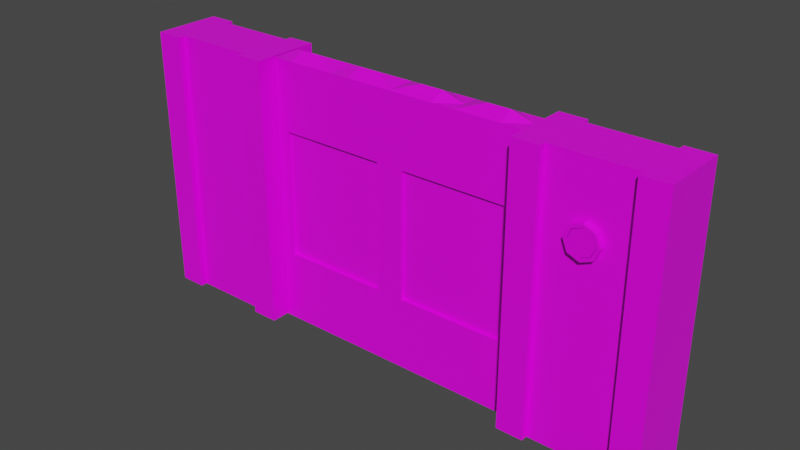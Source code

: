# Source: Door.blend  (saved by Blender 3.0.42; exported with 4.5.12 LTS)
import bpy
from mathutils import Matrix  # noqa: F401  (used for matrix-valued properties, if any)

bpy.ops.wm.read_factory_settings(use_empty=True)
scene = bpy.context.scene
scene.name = 'Scene'

# ---- collections
col_collection = bpy.data.collections.new('Collection'); scene.collection.children.link(col_collection)

# ---- images (referenced by path relative to the original .blend; pixels are not part of the script)
import os
ASSET_DIR = os.environ.get("B2B_ASSET_DIR", "")  # directory of the original .blend (textures are referenced by path, not embedded)
HERE = os.path.dirname(os.path.abspath(__file__))  # packed textures are extracted next to this script under _unpacked/

def load_image(name, relpath, width, height, colorspace="sRGB"):
    """Load a texture the original file referenced (path relative to the .blend, or extracted next to this script)."""
    p = next((c for c in (os.path.join(HERE, relpath), os.path.join(ASSET_DIR, relpath)) if relpath and os.path.exists(c)), "")
    if p:
        img = bpy.data.images.load(p, check_existing=True)
        img.name = name
    else:  # same state as the original file: an image datablock whose file is absent (Cycles renders it pink)
        img = bpy.data.images.new(name, width, height)
        img.source = "FILE"
        img.filepath = "//" + (relpath or name)
    img.colorspace_settings.name = colorspace
    return img
img_door_png = load_image('Door.png', 'Door.png', 1024, 1024, 'sRGB')

# ---- materials (node trees are filled in below, after node groups)
mat_material = bpy.data.materials.new('Material')
mat_material.alpha_threshold = 0.0
mat_material.use_transparent_shadow = False
mat_material.line_color = (0.0, 0.0, 0.0, 1.0)

# ---- material node trees
mat_material.use_nodes = True; mat_material.node_tree.nodes.clear()
_N = mat_material.node_tree.nodes; _L = mat_material.node_tree.links
n0 = _N.new('ShaderNodeOutputMaterial'); n0.name = 'Material Output'; n0.location = (300, 300)
n1 = _N.new('ShaderNodeBsdfPrincipled'); n1.name = 'Principled BSDF'; n1.location = (10, 300)
n1.distribution = 'GGX'
n1.subsurface_method = 'RANDOM_WALK_SKIN'
n1.inputs[2].default_value = 0.4
n1.inputs[3].default_value = 1.45
n1.inputs[27].default_value = (0.0, 0.0, 0.0, 1.0)
n1.inputs[28].default_value = 1.0
n2 = _N.new('ShaderNodeTexImage'); n2.name = 'Image Texture'; n2.location = (-280, 280)
n2.image = img_door_png
_L.new(n1.outputs[0], n0.inputs[0])
_L.new(n2.outputs[0], n1.inputs[0])
n0.is_active_output = True

# ---- world
world_world = bpy.data.worlds.new('World'); scene.world = world_world
world_world.use_nodes = True; world_world.node_tree.nodes.clear()
_N = world_world.node_tree.nodes; _L = world_world.node_tree.links
n0 = _N.new('ShaderNodeOutputWorld'); n0.name = 'World Output'; n0.location = (300, 300)
n1 = _N.new('ShaderNodeBackground'); n1.name = 'Background'; n1.location = (10, 300)
n1.inputs[0].default_value = (0.05088, 0.05088, 0.05088, 1.0)
_L.new(n1.outputs[0], n0.inputs[0])
n0.is_active_output = True
world_world.color = (0.05088, 0.05088, 0.05088)
world_world.use_sun_shadow = False
world_world.sun_shadow_jitter_overblur = 0.0

# ---- meshes
me_walls = bpy.data.meshes.new('Walls')
me_walls.from_pydata([(4.0, -1.0, 7.0), (4.0, -1.0, -1.0), (2.0, -1.0, 7.0), (2.0, -1.0, -1.0), (2.0, -0.4565, -1.0), (2.0, -0.4565, 7.0), (2.099, -0.4965, 6.8), (2.099, -0.4965, -1.0), (3.6, -1.0, 7.0), (3.6, -0.8, 7.0), (2.4, -0.8, 7.0), (2.4, -1.0, 7.0), (2.4, -1.0, -1.0), (2.4, -0.8, -1.0), (3.6, -0.8, -1.0), (3.6, -1.0, -1.0), (-4.0, -1.0, 7.0), (-4.0, -1.0, -1.0), (-2.0, -1.0, 7.0), (-2.0, -1.0, -1.0), (-2.0, -0.4565, -1.0), (-2.0, -0.4565, 7.0), (-2.099, -0.4965, 6.8), (-2.099, -0.4965, -1.0), (-3.6, -1.0, 7.0), (-3.6, -0.8, 7.0), (-2.4, -0.8, 7.0), (-2.4, -1.0, 7.0), (-2.4, -1.0, -1.0), (-2.4, -0.8, -1.0), (-3.6, -0.8, -1.0), (-3.6, -1.0, -1.0), (4.0, 1.0, 7.0), (4.0, 1.0, -1.0), (2.0, 1.0, 7.0), (2.0, 1.0, -1.0), (2.0, 0.4565, -1.0), (2.0, 0.4565, 7.0), (2.099, 0.4965, 6.8), (2.099, 0.4965, -1.0), (3.6, 1.0, 7.0), (3.6, 0.8, 7.0), (2.4, 0.8, 7.0), (2.4, 1.0, 7.0), (2.4, 1.0, -1.0), (2.4, 0.8, -1.0), (3.6, 0.8, -1.0), (3.6, 1.0, -1.0), (-4.0, 1.0, 7.0), (-4.0, 1.0, -1.0), (-2.0, 1.0, 7.0), (-2.0, 1.0, -1.0), (-2.0, 0.4565, -1.0), (-2.0, 0.4565, 7.0), (-2.099, 0.4965, 6.8), (-2.099, 0.4965, -1.0), (-3.6, 1.0, 7.0), (-3.6, 0.8, 7.0), (-2.4, 0.8, 7.0), (-2.4, 1.0, 7.0), (-2.4, 1.0, -1.0), (-2.4, 0.8, -1.0), (-3.6, 0.8, -1.0), (-3.6, 1.0, -1.0)], [], [(12, 11, 2, 3), (4, 3, 2, 5), (36, 35, 44, 45, 46, 47, 33, 1, 15, 14, 13, 12, 3, 4, 7, 39), (43, 34, 37, 5, 2, 11, 10, 9, 8, 0, 32, 40, 41, 42), (37, 38, 6, 5), (4, 5, 6, 7), (23, 55, 54, 22), (1, 0, 8, 15), (15, 8, 9, 14), (14, 9, 10, 13), (13, 10, 11, 12), (59, 58, 57, 56, 48, 16, 24, 25, 26, 27, 18, 21, 53, 50), (28, 19, 18, 27), (20, 21, 18, 19), (6, 38, 39, 7), (1, 33, 32, 0), (20, 23, 22, 21), (16, 48, 49, 17), (17, 31, 24, 16), (31, 30, 25, 24), (30, 29, 26, 25), (29, 28, 27, 26), (52, 55, 23, 20, 19, 28, 29, 30, 31, 17, 49, 63, 62, 61, 60, 51), (44, 35, 34, 43), (36, 37, 34, 35), (36, 39, 38, 37), (33, 47, 40, 32), (47, 46, 41, 40), (46, 45, 42, 41), (45, 44, 43, 42), (60, 59, 50, 51), (52, 51, 50, 53), (52, 53, 54, 55), (49, 48, 56, 63), (63, 56, 57, 62), (62, 57, 58, 61), (61, 58, 59, 60), (53, 21, 22, 54)])
_uv = me_walls.uv_layers.new(name='UVMap')
_uv.uv.foreach_set('vector', [0.2977, 0.0, 0.2977, 1.0, 0.2477, 1.0, 0.2477, 0.0, 0.2477, 0.0, 0.2477, 0.0, 0.2477, 1.0, 0.2477, 1.0, 0.2477, 0.0, 0.2477, 0.0, 0.2977, 0.0, 0.2977, 0.0, 0.4477, 0.0, 0.4477, 0.0, 0.4977, 0.0, 0.4977, 0.0, 0.4477, 0.0, 0.4477, 0.0, 0.2977, 0.0, 0.2977, 0.0, 0.2477, 0.0, 0.2477, 0.0, 0.2601, 0.0, 0.2601, 0.0, 0.2977, 1.0, 0.2477, 1.0, 0.2477, 1.0, 0.2477, 1.0, 0.2477, 1.0, 0.2977, 1.0, 0.2977, 1.0, 0.4477, 1.0, 0.4477, 1.0, 0.4977, 1.0, 0.4977, 1.0, 0.4477, 1.0, 0.4477, 1.0, 0.2977, 1.0, 0.2477, 1.0, 0.2601, 0.975, 0.2601, 0.975, 0.2477, 1.0, 0.2477, 0.0, 0.2477, 1.0, 0.2601, 0.975, 0.2601, 0.0, 0.2376, 0.0, 0.2376, 0.0, 0.2376, 0.975, 0.2376, 0.975, 0.4977, 0.0, 0.4977, 1.0, 0.4477, 1.0, 0.4477, 0.0, 0.4477, 0.0, 0.4477, 1.0, 0.4477, 1.0, 0.4477, 0.0, 0.4477, 0.0, 0.4477, 1.0, 0.2977, 1.0, 0.2977, 0.0, 0.2977, 0.0, 0.2977, 1.0, 0.2977, 1.0, 0.2977, 0.0, 0.2, 1.0, 0.2, 1.0, 0.05, 1.0, 0.05, 1.0, 0.0, 1.0, 0.0, 1.0, 0.05, 1.0, 0.05, 1.0, 0.2, 1.0, 0.2, 1.0, 0.25, 1.0, 0.25, 1.0, 0.25, 1.0, 0.25, 1.0, 0.2, 0.0, 0.25, 0.0, 0.25, 1.0, 0.2, 1.0, 0.25, 0.0, 0.25, 1.0, 0.25, 1.0, 0.25, 0.0, 0.2601, 0.975, 0.2601, 0.975, 0.2601, 0.0, 0.2601, 0.0, 0.4977, 0.0, 0.4977, 0.0, 0.4977, 1.0, 0.4977, 1.0, 0.25, 0.0, 0.2376, 0.0, 0.2376, 0.975, 0.25, 1.0, 0.0, 1.0, 0.0, 1.0, 0.0, 0.0, 0.0, 0.0, 0.0, 0.0, 0.05, 0.0, 0.05, 1.0, 0.0, 1.0, 0.05, 0.0, 0.05, 0.0, 0.05, 1.0, 0.05, 1.0, 0.05, 0.0, 0.2, 0.0, 0.2, 1.0, 0.05, 1.0, 0.2, 0.0, 0.2, 0.0, 0.2, 1.0, 0.2, 1.0, 0.25, 0.0, 0.2376, 0.0, 0.2376, 0.0, 0.25, 0.0, 0.25, 0.0, 0.2, 0.0, 0.2, 0.0, 0.05, 0.0, 0.05, 0.0, 0.0, 0.0, 0.0, 0.0, 0.05, 0.0, 0.05, 0.0, 0.2, 0.0, 0.2, 0.0, 0.25, 0.0, 0.2977, 0.0, 0.2477, 0.0, 0.2477, 1.0, 0.2977, 1.0, 0.2477, 0.0, 0.2477, 1.0, 0.2477, 1.0, 0.2477, 0.0, 0.2477, 0.0, 0.2601, 0.0, 0.2601, 0.975, 0.2477, 1.0, 0.4977, 0.0, 0.4477, 0.0, 0.4477, 1.0, 0.4977, 1.0, 0.4477, 0.0, 0.4477, 0.0, 0.4477, 1.0, 0.4477, 1.0, 0.4477, 0.0, 0.2977, 0.0, 0.2977, 1.0, 0.4477, 1.0, 0.2977, 0.0, 0.2977, 0.0, 0.2977, 1.0, 0.2977, 1.0, 0.2, 0.0, 0.2, 1.0, 0.25, 1.0, 0.25, 0.0, 0.25, 0.0, 0.25, 0.0, 0.25, 1.0, 0.25, 1.0, 0.25, 0.0, 0.25, 1.0, 0.2376, 0.975, 0.2376, 0.0, 0.0, 0.0, 0.0, 1.0, 0.05, 1.0, 0.05, 0.0, 0.05, 0.0, 0.05, 1.0, 0.05, 1.0, 0.05, 0.0, 0.05, 0.0, 0.05, 1.0, 0.2, 1.0, 0.2, 0.0, 0.2, 0.0, 0.2, 1.0, 0.2, 1.0, 0.2, 0.0, 0.25, 1.0, 0.25, 1.0, 0.2376, 0.975, 0.2376, 0.975])
me_walls.materials.append(mat_material)
me_walls.use_remesh_preserve_volume = False
me_walls.use_remesh_preserve_attributes = False
me_walls.use_mirror_vertex_groups = False
me_walls.update()
me_gate = bpy.data.meshes.new('Gate')
me_gate.from_pydata([(2.0, 0.0, 6.98), (2.0, -0.4365, -1.0), (1.797, -0.4365, 4.936), (2.089, -0.4765, 6.8), (2.089, -0.4765, -1.0), (0.0, 0.0, 6.98), (0.0, -0.4365, -1.0), (0.0, -0.4365, 6.98), (1.333, -0.4365, 4.936), (0.3333, 0.0, 7.18), (0.6667, 0.0, 7.18), (1.0, 0.0, 6.98), (1.333, 0.0, 7.18), (1.667, 0.0, 7.18), (2.0, -0.4365, 6.98), (1.797, -0.4365, 1.148), (0.2027, -0.4365, 1.148), (1.667, -0.4365, 6.98), (0.2027, -0.4365, 4.936), (0.3333, -0.4365, 6.98), (0.6667, -0.4365, 6.98), (1.0, -0.4365, 6.98), (1.333, -0.4365, 6.98), (0.2027, -0.3365, 1.148), (0.2027, -0.3365, 4.936), (1.797, -0.3365, 1.148), (1.797, -0.3365, 4.936), (-2.0, 0.0, 6.98), (-2.0, -0.4365, -1.0), (-1.797, -0.4365, 4.936), (-2.089, -0.4765, 6.8), (-2.089, -0.4765, -1.0), (-1.0, -0.4365, 4.936), (-0.3333, 0.0, 7.18), (-0.6667, 0.0, 7.18), (-1.0, 0.0, 6.98), (-1.333, 0.0, 7.18), (-1.667, 0.0, 7.18), (-2.0, -0.4365, 6.98), (-1.797, -0.4365, 1.148), (-0.2027, -0.4365, 1.148), (-1.667, -0.4365, 6.98), (-0.2027, -0.4365, 4.936), (-0.3333, -0.4365, 6.98), (-0.6667, -0.4365, 6.98), (-1.0, -0.4365, 6.98), (-1.333, -0.4365, 6.98), (-0.2027, -0.3365, 1.148), (-0.2027, -0.3365, 4.936), (-1.797, -0.3365, 1.148), (-1.797, -0.3365, 4.936), (2.0, 0.4365, -1.0), (1.797, 0.4365, 4.936), (2.089, 0.4765, 6.8), (2.089, 0.4765, -1.0), (0.0, 0.4365, 6.98), (1.333, 0.4365, 4.936), (2.0, 0.4365, 6.98), (1.797, 0.4365, 1.148), (0.2027, 0.4365, 1.148), (1.667, 0.4365, 6.98), (0.2027, 0.4365, 4.936), (0.3333, 0.4365, 6.98), (0.6667, 0.4365, 6.98), (1.0, 0.4365, 6.98), (1.333, 0.4365, 6.98), (0.2027, 0.3365, 1.148), (0.2027, 0.3365, 4.936), (1.797, 0.3365, 1.148), (1.797, 0.3365, 4.936), (-2.0, 0.4365, -1.0), (-1.797, 0.4365, 4.936), (-2.089, 0.4765, 6.8), (-2.089, 0.4765, -1.0), (-1.333, 0.4365, 4.936), (-2.0, 0.4365, 6.98), (-1.797, 0.4365, 1.148), (-0.2027, 0.4365, 1.148), (-1.667, 0.4365, 6.98), (-0.2027, 0.4365, 4.936), (-0.3333, 0.4365, 6.98), (-0.6667, 0.4365, 6.98), (-1.0, 0.4365, 6.98), (-1.333, 0.4365, 6.98), (-0.2027, 0.3365, 1.148), (-0.2027, 0.3365, 4.936), (-1.797, 0.3365, 1.148), (-1.797, 0.3365, 4.936)], [], [(1, 4, 3, 14), (3, 4, 54, 53), (9, 5, 7, 19), (0, 13, 17, 14), (13, 12, 22, 17), (12, 11, 21, 22), (11, 10, 20, 21), (10, 9, 19, 20), (79, 74, 83, 82, 81, 80, 55, 62, 63, 64, 65, 56, 61, 59, 58, 52, 57, 51, 70, 75, 71, 76, 77), (31, 30, 72, 73), (26, 24, 23, 25), (16, 23, 24, 18), (15, 25, 23, 16), (38, 28, 6, 40, 39, 29, 32, 45, 46, 41), (2, 26, 25, 15), (28, 38, 30, 31), (33, 43, 7, 5), (27, 38, 41, 37), (37, 41, 46, 36), (36, 46, 45, 35), (35, 45, 44, 34), (34, 44, 43, 33), (75, 72, 30, 38, 27), (71, 75, 78, 83, 74), (32, 42, 40, 6, 16, 18, 8, 22, 21, 20, 19, 7, 43, 44, 45), (50, 49, 47, 48), (40, 42, 48, 47), (39, 40, 47, 49), (29, 39, 49, 50), (18, 24, 26, 2, 8), (51, 57, 53, 54), (2, 15, 16, 6, 1, 14, 17, 22, 8), (9, 62, 55, 5), (0, 57, 60, 13), (13, 60, 65, 12), (12, 65, 64, 11), (11, 64, 63, 10), (10, 63, 62, 9), (60, 57, 52, 56, 65), (69, 68, 66, 67), (59, 61, 67, 66), (58, 59, 66, 68), (52, 58, 68, 69), (79, 85, 87, 71, 74), (70, 73, 72, 75), (33, 5, 55, 80), (27, 37, 78, 75), (37, 36, 83, 78), (36, 35, 82, 83), (35, 34, 81, 82), (34, 33, 80, 81), (67, 61, 56, 52, 69), (87, 85, 84, 86), (77, 84, 85, 79), (76, 86, 84, 77), (57, 0, 14, 3, 53), (71, 87, 86, 76), (48, 42, 32, 29, 50), (4, 1, 6, 28, 31, 73, 70, 51, 54)])
_uv = me_gate.uv_layers.new(name='UVMap')
_uv.uv.foreach_set('vector', [0.4873, 0.0007693, 0.4979, 0.0007693, 0.4979, 0.9483, 0.4873, 0.9702, 0.4979, 0.9483, 0.4979, 0.0007693, 0.4979, 0.0007693, 0.4979, 0.9483, 0.2897, 0.9945, 0.2502, 0.9702, 0.2502, 0.9702, 0.2897, 0.9702, 0.4873, 0.9702, 0.4478, 0.9945, 0.4478, 0.9702, 0.4873, 0.9702, 0.4478, 0.9945, 0.4083, 0.9945, 0.4083, 0.9702, 0.4478, 0.9702, 0.4083, 0.9945, 0.3688, 0.9702, 0.3688, 0.9702, 0.4083, 0.9702, 0.3688, 0.9702, 0.3293, 0.9945, 0.3293, 0.9702, 0.3688, 0.9702, 0.3293, 0.9945, 0.2897, 0.9945, 0.2897, 0.9702, 0.3293, 0.9702, 0.2262, 0.7219, 0.09215, 0.7219, 0.09215, 0.9702, 0.1317, 0.9702, 0.1712, 0.9702, 0.2107, 0.9702, 0.2502, 0.9702, 0.2897, 0.9702, 0.3293, 0.9702, 0.3688, 0.9702, 0.4083, 0.9702, 0.4083, 0.7219, 0.2743, 0.7219, 0.2743, 0.2618, 0.4633, 0.2618, 0.4633, 0.7219, 0.4873, 0.9702, 0.4873, 0.0007693, 0.01311, 0.0007693, 0.01311, 0.9702, 0.03714, 0.7219, 0.03714, 0.2618, 0.2262, 0.2618, 0.002575, 0.0007693, 0.002575, 0.9483, 0.002575, 0.9483, 0.002575, 0.0007693, 0.4633, 0.7219, 0.2743, 0.7219, 0.2743, 0.2618, 0.4633, 0.2618, 0.2743, 0.2618, 0.2743, 0.2618, 0.2743, 0.7219, 0.2743, 0.7219, 0.4633, 0.2618, 0.4633, 0.2618, 0.2743, 0.2618, 0.2743, 0.2618, 0.01311, 0.9702, 0.01311, 0.0007693, 0.2502, 0.0007693, 0.2262, 0.2618, 0.03714, 0.2618, 0.03714, 0.7219, 0.1317, 0.7219, 0.1317, 0.9702, 0.09215, 0.9702, 0.05263, 0.9702, 0.4633, 0.7219, 0.4633, 0.7219, 0.4633, 0.2618, 0.4633, 0.2618, 0.01311, 0.0007693, 0.01311, 0.9702, 0.002575, 0.9483, 0.002575, 0.0007693, 0.2107, 0.9945, 0.2107, 0.9702, 0.2502, 0.9702, 0.2502, 0.9702, 0.01311, 0.9702, 0.01311, 0.9702, 0.05263, 0.9702, 0.05263, 0.9945, 0.05263, 0.9945, 0.05263, 0.9702, 0.09215, 0.9702, 0.09215, 0.9945, 0.09215, 0.9945, 0.09215, 0.9702, 0.1317, 0.9702, 0.1317, 0.9702, 0.1317, 0.9702, 0.1317, 0.9702, 0.1712, 0.9702, 0.1712, 0.9945, 0.1712, 0.9945, 0.1712, 0.9702, 0.2107, 0.9702, 0.2107, 0.9945, 0.01311, 0.9702, 0.002575, 0.9483, 0.002575, 0.9483, 0.01311, 0.9702, 0.01311, 0.9702, 0.03714, 0.7219, 0.01311, 0.9702, 0.05263, 0.9702, 0.09215, 0.9702, 0.09215, 0.7219, 0.1317, 0.7219, 0.2262, 0.7219, 0.2262, 0.2618, 0.2502, 0.0007693, 0.2743, 0.2618, 0.2743, 0.7219, 0.4083, 0.7219, 0.4083, 0.9702, 0.3688, 0.9702, 0.3293, 0.9702, 0.2897, 0.9702, 0.2502, 0.9702, 0.2107, 0.9702, 0.1712, 0.9702, 0.1317, 0.9702, 0.03714, 0.7219, 0.03714, 0.2618, 0.2262, 0.2618, 0.2262, 0.7219, 0.2262, 0.2618, 0.2262, 0.7219, 0.2262, 0.7219, 0.2262, 0.2618, 0.03714, 0.2618, 0.2262, 0.2618, 0.2262, 0.2618, 0.03714, 0.2618, 0.03714, 0.7219, 0.03714, 0.2618, 0.03714, 0.2618, 0.03714, 0.7219, 0.2743, 0.7219, 0.2743, 0.7219, 0.4633, 0.7219, 0.4633, 0.7219, 0.4083, 0.7219, 0.4873, 0.0007693, 0.4873, 0.9702, 0.4979, 0.9483, 0.4979, 0.0007693, 0.4633, 0.7219, 0.4633, 0.2618, 0.2743, 0.2618, 0.2502, 0.0007693, 0.4873, 0.0007693, 0.4873, 0.9702, 0.4478, 0.9702, 0.4083, 0.9702, 0.4083, 0.7219, 0.2897, 0.9945, 0.2897, 0.9702, 0.2502, 0.9702, 0.2502, 0.9702, 0.4873, 0.9702, 0.4873, 0.9702, 0.4478, 0.9702, 0.4478, 0.9945, 0.4478, 0.9945, 0.4478, 0.9702, 0.4083, 0.9702, 0.4083, 0.9945, 0.4083, 0.9945, 0.4083, 0.9702, 0.3688, 0.9702, 0.3688, 0.9702, 0.3688, 0.9702, 0.3688, 0.9702, 0.3293, 0.9702, 0.3293, 0.9945, 0.3293, 0.9945, 0.3293, 0.9702, 0.2897, 0.9702, 0.2897, 0.9945, 0.4478, 0.9702, 0.4873, 0.9702, 0.4633, 0.7219, 0.4083, 0.7219, 0.4083, 0.9702, 0.4633, 0.7219, 0.4633, 0.2618, 0.2743, 0.2618, 0.2743, 0.7219, 0.2743, 0.2618, 0.2743, 0.7219, 0.2743, 0.7219, 0.2743, 0.2618, 0.4633, 0.2618, 0.2743, 0.2618, 0.2743, 0.2618, 0.4633, 0.2618, 0.4633, 0.7219, 0.4633, 0.2618, 0.4633, 0.2618, 0.4633, 0.7219, 0.2262, 0.7219, 0.2262, 0.7219, 0.03714, 0.7219, 0.03714, 0.7219, 0.09215, 0.7219, 0.01311, 0.0007693, 0.002575, 0.0007693, 0.002575, 0.9483, 0.01311, 0.9702, 0.2107, 0.9945, 0.2502, 0.9702, 0.2502, 0.9702, 0.2107, 0.9702, 0.01311, 0.9702, 0.05263, 0.9945, 0.05263, 0.9702, 0.01311, 0.9702, 0.05263, 0.9945, 0.09215, 0.9945, 0.09215, 0.9702, 0.05263, 0.9702, 0.09215, 0.9945, 0.1317, 0.9702, 0.1317, 0.9702, 0.09215, 0.9702, 0.1317, 0.9702, 0.1712, 0.9945, 0.1712, 0.9702, 0.1317, 0.9702, 0.1712, 0.9945, 0.2107, 0.9945, 0.2107, 0.9702, 0.1712, 0.9702, 0.2743, 0.7219, 0.2743, 0.7219, 0.4083, 0.7219, 0.4633, 0.7219, 0.4633, 0.7219, 0.03714, 0.7219, 0.2262, 0.7219, 0.2262, 0.2618, 0.03714, 0.2618, 0.2262, 0.2618, 0.2262, 0.2618, 0.2262, 0.7219, 0.2262, 0.7219, 0.03714, 0.2618, 0.03714, 0.2618, 0.2262, 0.2618, 0.2262, 0.2618, 0.4873, 0.9702, 0.4873, 0.9702, 0.4873, 0.9702, 0.4979, 0.9483, 0.4979, 0.9483, 0.03714, 0.7219, 0.03714, 0.7219, 0.03714, 0.2618, 0.03714, 0.2618, 0.2262, 0.7219, 0.2262, 0.7219, 0.1317, 0.7219, 0.03714, 0.7219, 0.03714, 0.7219, 0.4979, 0.0007693, 0.4873, 0.0007693, 0.2502, 0.0007693, 0.01311, 0.0007693, 0.002575, 0.0007693, 0.002575, 0.0007693, 0.01311, 0.0007693, 0.4873, 0.0007693, 0.4979, 0.0007693])
me_gate.materials.append(mat_material)
me_gate.use_remesh_preserve_volume = False
me_gate.use_remesh_preserve_attributes = False
me_gate.use_mirror_vertex_groups = False
me_gate.update()
me_channelpanelbase = bpy.data.meshes.new('ChannelPanelBase')
me_channelpanelbase.from_pydata([(2.829, -0.5, 2.829), (2.829, -0.5, 3.171), (3.171, -0.3, 2.829), (3.241, -0.3, 3.0), (3.171, -0.5, 2.829), (3.171, -0.5, 3.171), (2.829, -0.3, 3.171), (2.759, -0.3, 3.0), (2.759, -0.5, 3.0), (3.241, -0.5, 3.0), (3.0, -0.5, 2.759), (3.0, -0.5, 3.241), (2.863, -0.5, 2.863), (3.0, -0.3, 2.759), (3.0, -0.3, 3.241), (2.829, -0.3, 2.829), (3.171, -0.3, 3.171), (3.0, -0.3, 3.0), (2.863, -0.5, 3.137), (3.137, -0.5, 2.863), (3.137, -0.5, 3.137), (2.807, -0.5, 3.0), (3.193, -0.5, 3.0), (3.0, -0.5, 2.807), (3.0, -0.5, 3.193), (2.863, -0.45, 2.863), (2.863, -0.45, 3.137), (3.137, -0.45, 2.863), (3.137, -0.45, 3.137), (2.807, -0.45, 3.0), (3.193, -0.45, 3.0), (3.0, -0.45, 2.807), (3.0, -0.45, 3.193), (-2.829, 0.5, 2.829), (-2.829, 0.5, 3.171), (-3.171, 0.3, 2.829), (-3.241, 0.3, 3.0), (-3.171, 0.5, 2.829), (-3.171, 0.5, 3.171), (-2.829, 0.3, 3.171), (-2.759, 0.3, 3.0), (-2.759, 0.5, 3.0), (-3.241, 0.5, 3.0), (-3.0, 0.5, 2.759), (-3.0, 0.5, 3.241), (-2.863, 0.5, 2.863), (-3.0, 0.3, 2.759), (-3.0, 0.3, 3.241), (-2.829, 0.3, 2.829), (-3.171, 0.3, 3.171), (-3.0, 0.3, 3.0), (-2.863, 0.5, 3.137), (-3.137, 0.5, 2.863), (-3.137, 0.5, 3.137), (-2.807, 0.5, 3.0), (-3.193, 0.5, 3.0), (-3.0, 0.5, 2.807), (-3.0, 0.5, 3.193), (-2.863, 0.45, 2.863), (-2.863, 0.45, 3.137), (-3.137, 0.45, 2.863), (-3.137, 0.45, 3.137), (-2.807, 0.45, 3.0), (-3.193, 0.45, 3.0), (-3.0, 0.45, 2.807), (-3.0, 0.45, 3.193)], [], [(3, 17, 14, 16), (2, 13, 17, 3), (17, 7, 6, 14), (5, 20, 22, 9), (11, 14, 6, 1), (13, 15, 7, 17), (1, 18, 24, 11), (4, 19, 23, 10), (11, 24, 20, 5), (4, 2, 3, 9), (0, 15, 13, 10), (8, 7, 15, 0), (1, 6, 7, 8), (10, 13, 2, 4), (5, 16, 14, 11), (9, 3, 16, 5), (9, 22, 19, 4), (10, 23, 12, 0), (0, 12, 21, 8), (8, 21, 18, 1), (12, 25, 29, 21), (21, 29, 26, 18), (19, 27, 31, 23), (24, 32, 28, 20), (20, 28, 30, 22), (22, 30, 27, 19), (18, 26, 32, 24), (23, 31, 25, 12), (32, 26, 29, 25, 31, 27, 30, 28), (36, 50, 47, 49), (35, 46, 50, 36), (50, 40, 39, 47), (38, 53, 55, 42), (44, 47, 39, 34), (46, 48, 40, 50), (34, 51, 57, 44), (37, 52, 56, 43), (44, 57, 53, 38), (37, 35, 36, 42), (33, 48, 46, 43), (41, 40, 48, 33), (34, 39, 40, 41), (43, 46, 35, 37), (38, 49, 47, 44), (42, 36, 49, 38), (42, 55, 52, 37), (43, 56, 45, 33), (33, 45, 54, 41), (41, 54, 51, 34), (45, 58, 62, 54), (54, 62, 59, 51), (52, 60, 64, 56), (57, 65, 61, 53), (53, 61, 63, 55), (55, 63, 60, 52), (51, 59, 65, 57), (56, 64, 58, 45), (65, 59, 62, 58, 64, 60, 63, 61)])
_uv = me_channelpanelbase.uv_layers.new(name='UVMap')
_uv.uv.foreach_set('vector', [0.995, 0.5, 0.75, 0.5, 0.75, 0.99, 0.9232, 0.8465, 0.9232, 0.1535, 0.75, 0.01, 0.75, 0.5, 0.995, 0.5, 0.75, 0.5, 0.505, 0.5, 0.5768, 0.8465, 0.75, 0.99, 0.8881, 0.7761, 0.8604, 0.7209, 0.9062, 0.5, 0.9452, 0.5, 0.75, 0.99, 0.75, 0.99, 0.5768, 0.8465, 0.5768, 0.8465, 0.75, 0.01, 0.5768, 0.1535, 0.505, 0.5, 0.75, 0.5, 0.6119, 0.7761, 0.6396, 0.7209, 0.75, 0.8124, 0.75, 0.8905, 0.8881, 0.2239, 0.8604, 0.2791, 0.75, 0.1876, 0.75, 0.1095, 0.75, 0.8905, 0.75, 0.8124, 0.8604, 0.7209, 0.8881, 0.7761, 0.9232, 0.1535, 0.9232, 0.1535, 0.995, 0.5, 0.995, 0.5, 0.5768, 0.1535, 0.5768, 0.1535, 0.75, 0.01, 0.75, 0.01, 0.505, 0.5, 0.505, 0.5, 0.5768, 0.1535, 0.5768, 0.1535, 0.5768, 0.8465, 0.5768, 0.8465, 0.505, 0.5, 0.505, 0.5, 0.75, 0.01, 0.75, 0.01, 0.9232, 0.1535, 0.9232, 0.1535, 0.9232, 0.8465, 0.9232, 0.8465, 0.75, 0.99, 0.75, 0.99, 0.995, 0.5, 0.995, 0.5, 0.9232, 0.8465, 0.9232, 0.8465, 0.9452, 0.5, 0.9062, 0.5, 0.8604, 0.2791, 0.8881, 0.2239, 0.75, 0.1095, 0.75, 0.1876, 0.6396, 0.2791, 0.6119, 0.2239, 0.6119, 0.2239, 0.6396, 0.2791, 0.5938, 0.5, 0.5548, 0.5, 0.5548, 0.5, 0.5938, 0.5, 0.6396, 0.7209, 0.6119, 0.7761, 0.6114, 0.2228, 0.6114, 0.2228, 0.554, 0.5, 0.554, 0.5, 0.554, 0.5, 0.554, 0.5, 0.6114, 0.7772, 0.6114, 0.7772, 0.8886, 0.2228, 0.8886, 0.2228, 0.75, 0.108, 0.75, 0.108, 0.75, 0.892, 0.75, 0.892, 0.8886, 0.7772, 0.8886, 0.7772, 0.8886, 0.7772, 0.8886, 0.7772, 0.946, 0.5, 0.946, 0.5, 0.946, 0.5, 0.946, 0.5, 0.8886, 0.2228, 0.8886, 0.2228, 0.6114, 0.7772, 0.6114, 0.7772, 0.75, 0.892, 0.75, 0.892, 0.75, 0.108, 0.75, 0.108, 0.6114, 0.2228, 0.6114, 0.2228, 0.75, 0.892, 0.6114, 0.7772, 0.554, 0.5, 0.6114, 0.2228, 0.75, 0.108, 0.8886, 0.2228, 0.946, 0.5, 0.8886, 0.7772, 0.505, 0.5, 0.75, 0.5, 0.75, 0.99, 0.5768, 0.8465, 0.5768, 0.1535, 0.75, 0.01, 0.75, 0.5, 0.505, 0.5, 0.75, 0.5, 0.995, 0.5, 0.9232, 0.8465, 0.75, 0.99, 0.6136, 0.7728, 0.6409, 0.7182, 0.5957, 0.5, 0.5571, 0.5, 0.75, 0.99, 0.75, 0.99, 0.9232, 0.8465, 0.9232, 0.8465, 0.75, 0.01, 0.9232, 0.1535, 0.995, 0.5, 0.75, 0.5, 0.8864, 0.7728, 0.8591, 0.7182, 0.75, 0.8086, 0.75, 0.8857, 0.6136, 0.2272, 0.6409, 0.2818, 0.75, 0.1914, 0.75, 0.1143, 0.75, 0.8857, 0.75, 0.8086, 0.6409, 0.7182, 0.6136, 0.7728, 0.5768, 0.1535, 0.5768, 0.1535, 0.505, 0.5, 0.505, 0.5, 0.9232, 0.1535, 0.9232, 0.1535, 0.75, 0.01, 0.75, 0.01, 0.995, 0.5, 0.995, 0.5, 0.9232, 0.1535, 0.9232, 0.1535, 0.9232, 0.8465, 0.9232, 0.8465, 0.995, 0.5, 0.995, 0.5, 0.75, 0.01, 0.75, 0.01, 0.5768, 0.1535, 0.5768, 0.1535, 0.5768, 0.8465, 0.5768, 0.8465, 0.75, 0.99, 0.75, 0.99, 0.505, 0.5, 0.505, 0.5, 0.5768, 0.8465, 0.5768, 0.8465, 0.5571, 0.5, 0.5957, 0.5, 0.6409, 0.2818, 0.6136, 0.2272, 0.75, 0.1143, 0.75, 0.1914, 0.8591, 0.2818, 0.8864, 0.2272, 0.8864, 0.2272, 0.8591, 0.2818, 0.9043, 0.5, 0.9429, 0.5, 0.9429, 0.5, 0.9043, 0.5, 0.8591, 0.7182, 0.8864, 0.7728, 0.8886, 0.2228, 0.8886, 0.2228, 0.946, 0.5, 0.946, 0.5, 0.946, 0.5, 0.946, 0.5, 0.8886, 0.7772, 0.8886, 0.7772, 0.6114, 0.2228, 0.6114, 0.2228, 0.75, 0.108, 0.75, 0.108, 0.75, 0.892, 0.75, 0.892, 0.6114, 0.7772, 0.6114, 0.7772, 0.6114, 0.7772, 0.6114, 0.7772, 0.554, 0.5, 0.554, 0.5, 0.554, 0.5, 0.554, 0.5, 0.6114, 0.2228, 0.6114, 0.2228, 0.8886, 0.7772, 0.8886, 0.7772, 0.75, 0.892, 0.75, 0.892, 0.75, 0.108, 0.75, 0.108, 0.8886, 0.2228, 0.8886, 0.2228, 0.75, 0.892, 0.8886, 0.7772, 0.946, 0.5, 0.8886, 0.2228, 0.75, 0.108, 0.6114, 0.2228, 0.554, 0.5, 0.6114, 0.7772])
me_channelpanelbase.materials.append(mat_material)
me_channelpanelbase.use_remesh_fix_poles = True
me_channelpanelbase.use_remesh_preserve_attributes = False
me_channelpanelbase.update()
me_channelpanel = bpy.data.meshes.new('ChannelPanel')
me_channelpanel.from_pydata([(2.871, -0.4986, 2.871), (2.871, -0.4986, 3.129), (3.129, -0.4986, 2.871), (3.129, -0.4986, 3.129), (2.817, -0.4986, 3.0), (3.183, -0.4986, 3.0), (3.0, -0.4986, 2.817), (3.0, -0.4986, 3.183), (2.871, -0.4514, 2.871), (2.871, -0.4514, 3.129), (3.129, -0.4514, 2.871), (3.129, -0.4514, 3.129), (2.817, -0.4514, 3.0), (3.183, -0.4514, 3.0), (3.0, -0.4514, 2.817), (3.0, -0.4514, 3.183), (-2.871, 0.4986, 2.871), (-2.871, 0.4986, 3.129), (-3.129, 0.4986, 2.871), (-3.129, 0.4986, 3.129), (-2.817, 0.4986, 3.0), (-3.183, 0.4986, 3.0), (-3.0, 0.4986, 2.817), (-3.0, 0.4986, 3.183), (-2.871, 0.4514, 2.871), (-2.871, 0.4514, 3.129), (-3.129, 0.4514, 2.871), (-3.129, 0.4514, 3.129), (-2.817, 0.4514, 3.0), (-3.183, 0.4514, 3.0), (-3.0, 0.4514, 2.817), (-3.0, 0.4514, 3.183)], [], [(0, 4, 12, 8), (4, 1, 9, 12), (2, 6, 14, 10), (7, 3, 11, 15), (3, 5, 13, 11), (5, 2, 10, 13), (1, 7, 15, 9), (6, 0, 8, 14), (15, 11, 13, 10, 14, 8, 12, 9), (7, 1, 4, 0, 6, 2, 5, 3), (16, 20, 28, 24), (20, 17, 25, 28), (18, 22, 30, 26), (23, 19, 27, 31), (19, 21, 29, 27), (21, 18, 26, 29), (17, 23, 31, 25), (22, 16, 24, 30), (31, 27, 29, 26, 30, 24, 28, 25), (23, 17, 20, 16, 22, 18, 21, 19)])
_uv = me_channelpanel.uv_layers.new(name='UVMap')
_uv.uv.foreach_set('vector', [0.375, 1.0, 0.5, 1.0, 0.5, 1.0, 0.375, 1.0, 0.5, 1.0, 0.625, 1.0, 0.625, 1.0, 0.5, 1.0, 0.375, 0.75, 0.375, 0.875, 0.375, 0.875, 0.375, 0.75, 0.625, 0.875, 0.625, 0.75, 0.625, 0.75, 0.625, 0.875, 0.625, 0.75, 0.5, 0.75, 0.5, 0.75, 0.625, 0.75, 0.5, 0.75, 0.375, 0.75, 0.375, 0.75, 0.5, 0.75, 0.625, 1.0, 0.625, 0.875, 0.625, 0.875, 0.625, 1.0, 0.375, 0.875, 0.375, 1.0, 0.375, 1.0, 0.375, 0.875, 0.625, 0.875, 0.625, 0.75, 0.5, 0.75, 0.375, 0.75, 0.375, 0.875, 0.375, 1.0, 0.5, 1.0, 0.625, 1.0, 0.625, 0.875, 0.625, 1.0, 0.5, 1.0, 0.375, 1.0, 0.375, 0.875, 0.375, 0.75, 0.5, 0.75, 0.625, 0.75, 0.375, 1.0, 0.5, 1.0, 0.5, 1.0, 0.375, 1.0, 0.5, 1.0, 0.625, 1.0, 0.625, 1.0, 0.5, 1.0, 0.375, 0.75, 0.375, 0.875, 0.375, 0.875, 0.375, 0.75, 0.625, 0.875, 0.625, 0.75, 0.625, 0.75, 0.625, 0.875, 0.625, 0.75, 0.5, 0.75, 0.5, 0.75, 0.625, 0.75, 0.5, 0.75, 0.375, 0.75, 0.375, 0.75, 0.5, 0.75, 0.625, 1.0, 0.625, 0.875, 0.625, 0.875, 0.625, 1.0, 0.375, 0.875, 0.375, 1.0, 0.375, 1.0, 0.375, 0.875, 0.625, 0.875, 0.625, 0.75, 0.5, 0.75, 0.375, 0.75, 0.375, 0.875, 0.375, 1.0, 0.5, 1.0, 0.625, 1.0, 0.625, 0.875, 0.625, 1.0, 0.5, 1.0, 0.375, 1.0, 0.375, 0.875, 0.375, 0.75, 0.5, 0.75, 0.625, 0.75])
me_channelpanel.materials.append(mat_material)
me_channelpanel.use_remesh_fix_poles = True
me_channelpanel.use_remesh_preserve_attributes = False
me_channelpanel.update()

# ---- objects
ob_walls = bpy.data.objects.new('Walls', me_walls)
ob_gate = bpy.data.objects.new('Gate', me_gate)
ob_channelpanelbase = bpy.data.objects.new('ChannelPanelBase', me_channelpanelbase)
ob_channelpanel = bpy.data.objects.new('ChannelPanel', me_channelpanel)

# ---- transforms, parenting, visibility, modifiers, constraints
ob_walls.location = (0.0, 0.0, 0.5)
ob_walls.scale = (1.0, 0.5, 0.5)
ob_walls.lock_rotations_4d = False
ob_walls.empty_display_type = 'ARROWS'
ob_walls.lineart.crease_threshold = 0.0
ob_gate.location = (0.0, 0.0, 0.5)
ob_gate.scale = (1.0, 0.5, 0.5)
ob_gate.lock_rotations_4d = False
ob_gate.empty_display_type = 'ARROWS'
ob_gate.lineart.crease_threshold = 0.0
ob_channelpanelbase.location = (0.0, 0.0, 0.0)
ob_channelpanel.location = (0.0, 0.0, 0.0)

# ---- collection membership
col_collection.objects.link(ob_walls)
col_collection.objects.link(ob_gate)
col_collection.objects.link(ob_channelpanelbase)
col_collection.objects.link(ob_channelpanel)

# ---- scene / render settings (as saved in the file)
scene.frame_start = 1; scene.frame_end = 250; scene.frame_set(1)
scene.render.engine = 'BLENDER_EEVEE_NEXT'
scene.cycles.sampling_pattern = 'TABULATED_SOBOL'
scene.cycles.use_light_tree = False
scene.view_settings.view_transform = 'Filmic'
bpy.context.view_layer.update()

# ---- added for rendering (the .blend has no active camera and no usable light): camera, sun
cam_auto = bpy.data.cameras.new('AutoCamera')
cam_auto.lens = 50.0
cam_auto.sensor_width = 36.0
cam_auto.clip_end = 1000.0
ob_auto_camera = bpy.data.objects.new('AutoCamera', cam_auto)
scene.collection.objects.link(ob_auto_camera)
ob_auto_camera.location = (8.36436, -10.0372, 8.73649)
ob_auto_camera.rotation_euler = (1.09748, -7.21219e-08, 0.694738)
scene.camera = ob_auto_camera
light_auto_sun = bpy.data.lights.new('AutoSun', 'SUN')
light_auto_sun.energy = 3.0
light_auto_sun.angle = 0.0523599
ob_auto_sun = bpy.data.objects.new('AutoSun', light_auto_sun)
scene.collection.objects.link(ob_auto_sun)
ob_auto_sun.rotation_euler = (0.872665, 0.174533, 0.523599)
bpy.context.view_layer.update()
